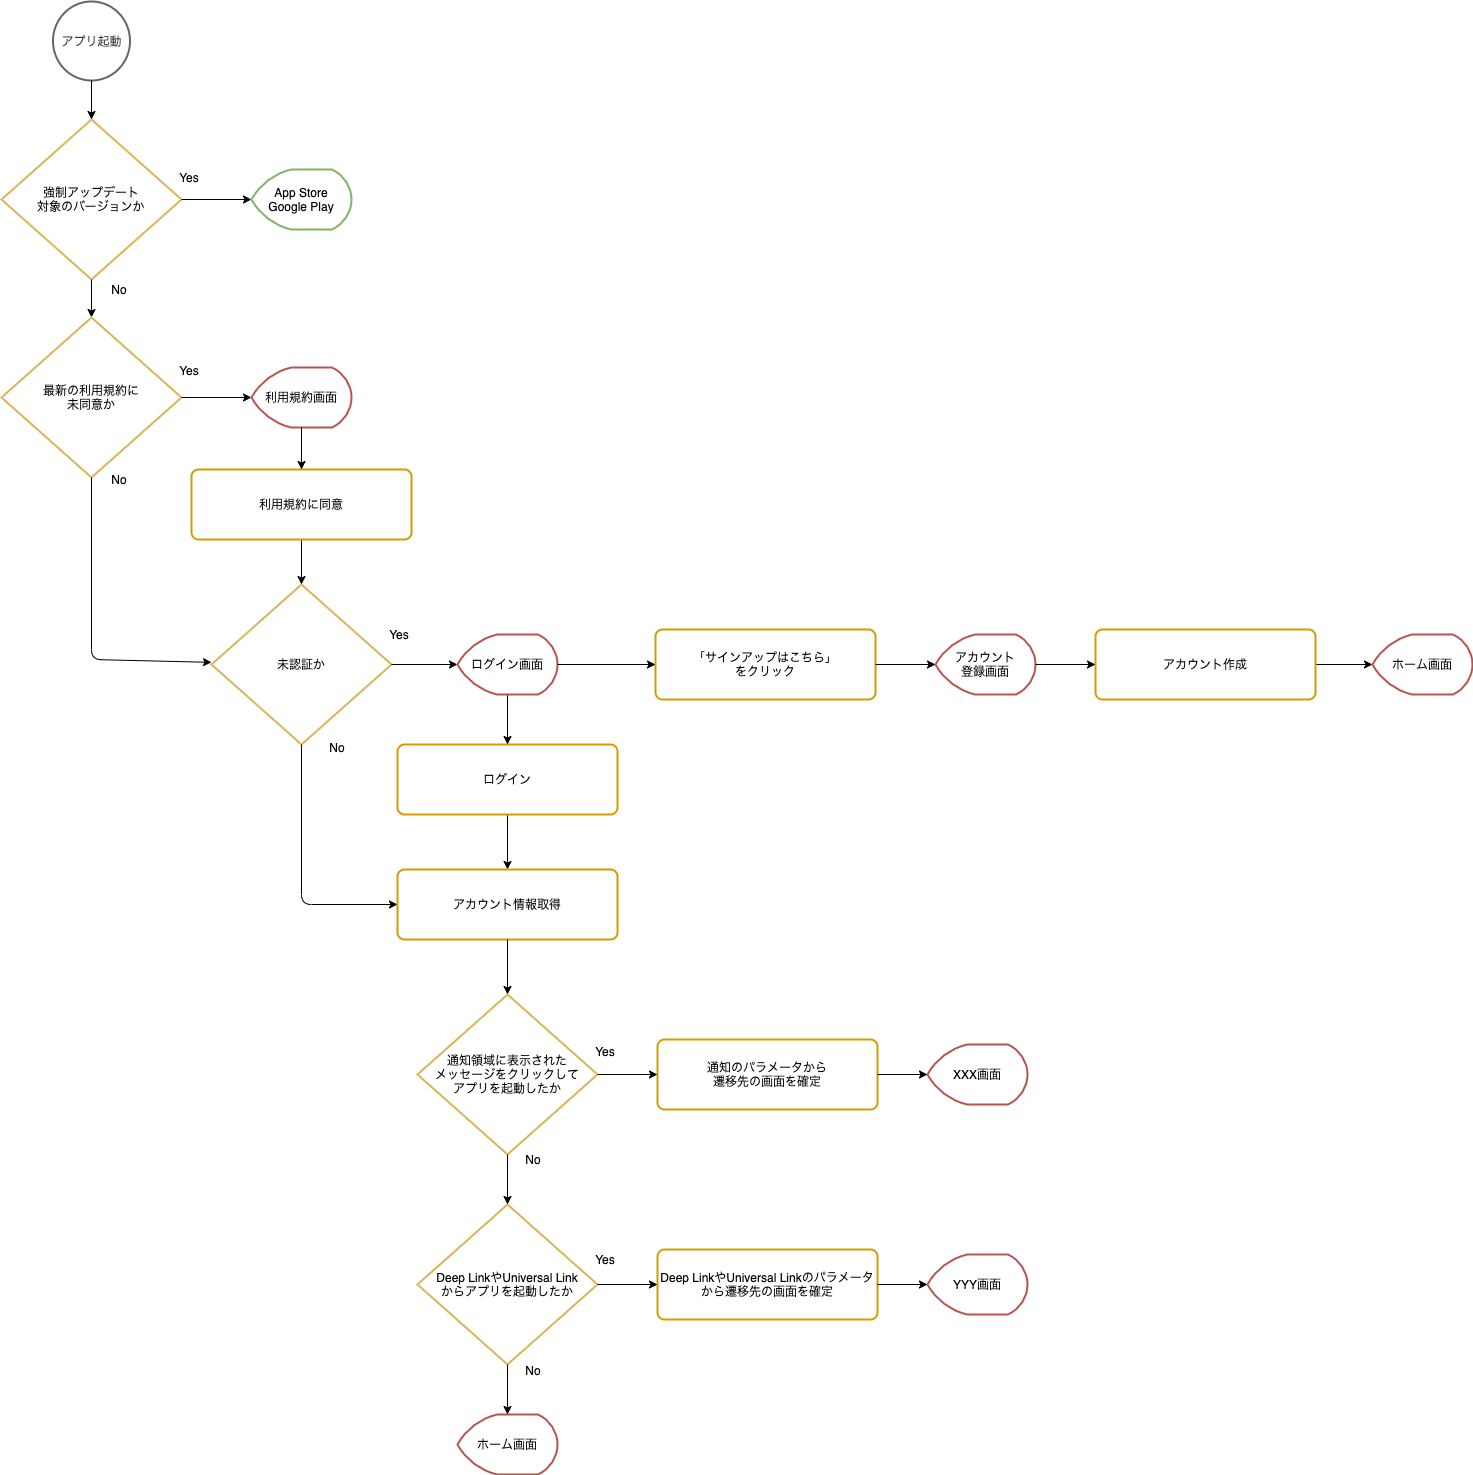

The diagram above was exported from draw.io. Its source (the exported page's mxGraphModel, read from the mxfile embedded in the PNG):
<mxGraphModel dx="1186" dy="822" grid="0" gridSize="10" guides="1" tooltips="1" connect="1" arrows="1" fold="1" page="1" pageScale="1" pageWidth="827" pageHeight="1169" math="0" shadow="0">
  <root>
    <mxCell id="0" />
    <mxCell id="1" parent="0" />
    <mxCell id="v83QDzmariw5UzMTGak3-2" value="強制アップデート&lt;br&gt;対象のバージョンか" style="strokeWidth=2;html=1;shape=mxgraph.flowchart.decision;whiteSpace=wrap;verticalAlign=middle;strokeColor=#d6b656;" parent="1" vertex="1">
      <mxGeometry x="220" y="250" width="180" height="160" as="geometry" />
    </mxCell>
    <mxCell id="v83QDzmariw5UzMTGak3-3" value="アプリ起動" style="strokeWidth=2;html=1;shape=mxgraph.flowchart.start_2;whiteSpace=wrap;verticalAlign=middle;strokeColor=#666666;fontColor=#333333;" parent="1" vertex="1">
      <mxGeometry x="271.5" y="132" width="77" height="79" as="geometry" />
    </mxCell>
    <mxCell id="v83QDzmariw5UzMTGak3-7" value="通知領域に表示された&lt;br&gt;メッセージをクリックして&lt;br&gt;アプリを起動したか" style="strokeWidth=2;html=1;shape=mxgraph.flowchart.decision;whiteSpace=wrap;verticalAlign=middle;strokeColor=#d6b656;" parent="1" vertex="1">
      <mxGeometry x="636" y="1125" width="180" height="160" as="geometry" />
    </mxCell>
    <mxCell id="v83QDzmariw5UzMTGak3-8" value="Deep LinkやUniversal Link&lt;br&gt;からアプリを起動したか" style="strokeWidth=2;html=1;shape=mxgraph.flowchart.decision;whiteSpace=wrap;verticalAlign=middle;strokeColor=#d6b656;" parent="1" vertex="1">
      <mxGeometry x="636" y="1335" width="180" height="160" as="geometry" />
    </mxCell>
    <mxCell id="v83QDzmariw5UzMTGak3-9" value="" style="endArrow=classic;html=1;exitX=0.5;exitY=1;exitDx=0;exitDy=0;exitPerimeter=0;" parent="1" source="v83QDzmariw5UzMTGak3-3" target="v83QDzmariw5UzMTGak3-2" edge="1">
      <mxGeometry width="50" height="50" relative="1" as="geometry">
        <mxPoint x="330" y="530" as="sourcePoint" />
        <mxPoint x="300" y="350" as="targetPoint" />
      </mxGeometry>
    </mxCell>
    <mxCell id="v83QDzmariw5UzMTGak3-10" value="" style="endArrow=classic;html=1;" parent="1" source="v83QDzmariw5UzMTGak3-2" target="v83QDzmariw5UzMTGak3-28" edge="1">
      <mxGeometry width="50" height="50" relative="1" as="geometry">
        <mxPoint x="320" y="220" as="sourcePoint" />
        <mxPoint x="540" y="360" as="targetPoint" />
      </mxGeometry>
    </mxCell>
    <mxCell id="v83QDzmariw5UzMTGak3-12" value="" style="endArrow=classic;html=1;" parent="1" source="v83QDzmariw5UzMTGak3-2" target="v83QDzmariw5UzMTGak3-14" edge="1">
      <mxGeometry width="50" height="50" relative="1" as="geometry">
        <mxPoint x="310" y="640" as="sourcePoint" />
        <mxPoint x="320" y="290" as="targetPoint" />
      </mxGeometry>
    </mxCell>
    <mxCell id="v83QDzmariw5UzMTGak3-13" value="" style="endArrow=classic;html=1;" parent="1" source="v83QDzmariw5UzMTGak3-7" target="v83QDzmariw5UzMTGak3-8" edge="1">
      <mxGeometry width="50" height="50" relative="1" as="geometry">
        <mxPoint x="600" y="775" as="sourcePoint" />
        <mxPoint x="600" y="835" as="targetPoint" />
      </mxGeometry>
    </mxCell>
    <mxCell id="v83QDzmariw5UzMTGak3-14" value="最新の利用規約に&lt;br&gt;未同意か" style="strokeWidth=2;html=1;shape=mxgraph.flowchart.decision;whiteSpace=wrap;verticalAlign=middle;strokeColor=#d6b656;" parent="1" vertex="1">
      <mxGeometry x="220" y="448" width="180" height="160" as="geometry" />
    </mxCell>
    <mxCell id="v83QDzmariw5UzMTGak3-15" value="未認証か" style="strokeWidth=2;html=1;shape=mxgraph.flowchart.decision;whiteSpace=wrap;verticalAlign=middle;strokeColor=#d6b656;" parent="1" vertex="1">
      <mxGeometry x="430" y="715" width="180" height="160" as="geometry" />
    </mxCell>
    <mxCell id="v83QDzmariw5UzMTGak3-17" value="" style="endArrow=classic;html=1;" parent="1" source="v83QDzmariw5UzMTGak3-25" target="-20S5mbucylzjraG--Lw-11" edge="1">
      <mxGeometry width="50" height="50" relative="1" as="geometry">
        <mxPoint x="600" y="670" as="sourcePoint" />
        <mxPoint x="728" y="1038" as="targetPoint" />
      </mxGeometry>
    </mxCell>
    <mxCell id="v83QDzmariw5UzMTGak3-20" value="" style="endArrow=classic;html=1;" parent="1" source="v83QDzmariw5UzMTGak3-14" target="v83QDzmariw5UzMTGak3-29" edge="1">
      <mxGeometry width="50" height="50" relative="1" as="geometry">
        <mxPoint x="410" y="370" as="sourcePoint" />
        <mxPoint x="540" y="585" as="targetPoint" />
      </mxGeometry>
    </mxCell>
    <mxCell id="v83QDzmariw5UzMTGak3-21" value="" style="endArrow=classic;html=1;" parent="1" source="v83QDzmariw5UzMTGak3-15" target="v83QDzmariw5UzMTGak3-27" edge="1">
      <mxGeometry width="50" height="50" relative="1" as="geometry">
        <mxPoint x="690" y="590" as="sourcePoint" />
        <mxPoint x="820" y="795" as="targetPoint" />
      </mxGeometry>
    </mxCell>
    <mxCell id="v83QDzmariw5UzMTGak3-22" value="" style="endArrow=classic;html=1;" parent="1" source="v83QDzmariw5UzMTGak3-14" target="v83QDzmariw5UzMTGak3-15" edge="1">
      <mxGeometry width="50" height="50" relative="1" as="geometry">
        <mxPoint x="330" y="760" as="sourcePoint" />
        <mxPoint x="380" y="710" as="targetPoint" />
        <Array as="points">
          <mxPoint x="310" y="790" />
        </Array>
      </mxGeometry>
    </mxCell>
    <mxCell id="v83QDzmariw5UzMTGak3-23" value="" style="endArrow=classic;html=1;" parent="1" source="v83QDzmariw5UzMTGak3-44" target="v83QDzmariw5UzMTGak3-15" edge="1">
      <mxGeometry width="50" height="50" relative="1" as="geometry">
        <mxPoint x="590" y="635" as="sourcePoint" />
        <mxPoint x="550" y="595" as="targetPoint" />
      </mxGeometry>
    </mxCell>
    <mxCell id="v83QDzmariw5UzMTGak3-25" value="ログイン" style="rounded=1;whiteSpace=wrap;html=1;absoluteArcSize=1;arcSize=14;strokeWidth=2;verticalAlign=middle;strokeColor=#d79b00;" parent="1" vertex="1">
      <mxGeometry x="616" y="875" width="220" height="70" as="geometry" />
    </mxCell>
    <mxCell id="v83QDzmariw5UzMTGak3-26" value="" style="endArrow=classic;html=1;" parent="1" source="v83QDzmariw5UzMTGak3-27" target="v83QDzmariw5UzMTGak3-25" edge="1">
      <mxGeometry width="50" height="50" relative="1" as="geometry">
        <mxPoint x="870" y="845" as="sourcePoint" />
        <mxPoint x="830" y="805" as="targetPoint" />
      </mxGeometry>
    </mxCell>
    <mxCell id="v83QDzmariw5UzMTGak3-27" value="ログイン画面" style="strokeWidth=2;html=1;shape=mxgraph.flowchart.display;whiteSpace=wrap;verticalAlign=middle;strokeColor=#b85450;" parent="1" vertex="1">
      <mxGeometry x="676" y="765" width="100" height="60" as="geometry" />
    </mxCell>
    <mxCell id="v83QDzmariw5UzMTGak3-28" value="App Store&lt;br&gt;Google Play" style="strokeWidth=2;html=1;shape=mxgraph.flowchart.display;whiteSpace=wrap;verticalAlign=middle;strokeColor=#82b366;" parent="1" vertex="1">
      <mxGeometry x="470" y="300" width="100" height="60" as="geometry" />
    </mxCell>
    <mxCell id="v83QDzmariw5UzMTGak3-29" value="利用規約画面" style="strokeWidth=2;html=1;shape=mxgraph.flowchart.display;whiteSpace=wrap;verticalAlign=middle;strokeColor=#b85450;" parent="1" vertex="1">
      <mxGeometry x="470" y="498" width="100" height="60" as="geometry" />
    </mxCell>
    <mxCell id="v83QDzmariw5UzMTGak3-30" value="" style="endArrow=classic;html=1;" parent="1" source="v83QDzmariw5UzMTGak3-15" target="-20S5mbucylzjraG--Lw-11" edge="1">
      <mxGeometry width="50" height="50" relative="1" as="geometry">
        <mxPoint x="540" y="925" as="sourcePoint" />
        <mxPoint x="730" y="1050" as="targetPoint" />
        <Array as="points">
          <mxPoint x="520" y="1035" />
        </Array>
      </mxGeometry>
    </mxCell>
    <mxCell id="v83QDzmariw5UzMTGak3-31" value="通知のパラメータから&lt;br&gt;遷移先の画面を確定" style="rounded=1;whiteSpace=wrap;html=1;absoluteArcSize=1;arcSize=14;strokeWidth=2;verticalAlign=middle;strokeColor=#d79b00;" parent="1" vertex="1">
      <mxGeometry x="876" y="1170" width="220" height="70" as="geometry" />
    </mxCell>
    <mxCell id="v83QDzmariw5UzMTGak3-32" value="Deep LinkやUniversal Linkのパラメータから遷移先の画面を確定" style="rounded=1;whiteSpace=wrap;html=1;absoluteArcSize=1;arcSize=14;strokeWidth=2;verticalAlign=middle;strokeColor=#d79b00;" parent="1" vertex="1">
      <mxGeometry x="876" y="1380" width="220" height="70" as="geometry" />
    </mxCell>
    <mxCell id="v83QDzmariw5UzMTGak3-34" value="XXX画面" style="strokeWidth=2;html=1;shape=mxgraph.flowchart.display;whiteSpace=wrap;verticalAlign=middle;strokeColor=#b85450;" parent="1" vertex="1">
      <mxGeometry x="1146" y="1175" width="100" height="60" as="geometry" />
    </mxCell>
    <mxCell id="v83QDzmariw5UzMTGak3-35" value="YYY画面" style="strokeWidth=2;html=1;shape=mxgraph.flowchart.display;whiteSpace=wrap;verticalAlign=middle;strokeColor=#b85450;" parent="1" vertex="1">
      <mxGeometry x="1146" y="1385" width="100" height="60" as="geometry" />
    </mxCell>
    <mxCell id="v83QDzmariw5UzMTGak3-36" value="ホーム画面" style="strokeWidth=2;html=1;shape=mxgraph.flowchart.display;whiteSpace=wrap;verticalAlign=middle;strokeColor=#b85450;" parent="1" vertex="1">
      <mxGeometry x="676" y="1545" width="100" height="60" as="geometry" />
    </mxCell>
    <mxCell id="v83QDzmariw5UzMTGak3-37" value="" style="endArrow=classic;html=1;" parent="1" source="v83QDzmariw5UzMTGak3-8" target="v83QDzmariw5UzMTGak3-36" edge="1">
      <mxGeometry width="50" height="50" relative="1" as="geometry">
        <mxPoint x="880" y="1405" as="sourcePoint" />
        <mxPoint x="880" y="1445" as="targetPoint" />
      </mxGeometry>
    </mxCell>
    <mxCell id="v83QDzmariw5UzMTGak3-39" value="" style="endArrow=classic;html=1;" parent="1" source="v83QDzmariw5UzMTGak3-53" target="v83QDzmariw5UzMTGak3-41" edge="1">
      <mxGeometry width="50" height="50" relative="1" as="geometry">
        <mxPoint x="690" y="805" as="sourcePoint" />
        <mxPoint x="1030" y="795" as="targetPoint" />
      </mxGeometry>
    </mxCell>
    <mxCell id="v83QDzmariw5UzMTGak3-40" value="アカウント&lt;br&gt;登録画面" style="strokeWidth=2;html=1;shape=mxgraph.flowchart.display;whiteSpace=wrap;verticalAlign=middle;strokeColor=#b85450;" parent="1" vertex="1">
      <mxGeometry x="1154" y="765" width="100" height="60" as="geometry" />
    </mxCell>
    <mxCell id="v83QDzmariw5UzMTGak3-41" value="ホーム画面" style="strokeWidth=2;html=1;shape=mxgraph.flowchart.display;whiteSpace=wrap;verticalAlign=middle;strokeColor=#b85450;" parent="1" vertex="1">
      <mxGeometry x="1591" y="765" width="100" height="60" as="geometry" />
    </mxCell>
    <mxCell id="v83QDzmariw5UzMTGak3-44" value="利用規約に同意" style="rounded=1;whiteSpace=wrap;html=1;absoluteArcSize=1;arcSize=14;strokeWidth=2;verticalAlign=middle;strokeColor=#d79b00;" parent="1" vertex="1">
      <mxGeometry x="410" y="600" width="220" height="70" as="geometry" />
    </mxCell>
    <mxCell id="v83QDzmariw5UzMTGak3-45" value="" style="endArrow=classic;html=1;" parent="1" source="v83QDzmariw5UzMTGak3-29" target="v83QDzmariw5UzMTGak3-44" edge="1">
      <mxGeometry width="50" height="50" relative="1" as="geometry">
        <mxPoint x="600" y="625" as="sourcePoint" />
        <mxPoint x="600" y="720" as="targetPoint" />
      </mxGeometry>
    </mxCell>
    <mxCell id="v83QDzmariw5UzMTGak3-46" value="" style="endArrow=classic;html=1;" parent="1" source="v83QDzmariw5UzMTGak3-7" target="v83QDzmariw5UzMTGak3-31" edge="1">
      <mxGeometry width="50" height="50" relative="1" as="geometry">
        <mxPoint x="761.2903225806451" y="1295" as="sourcePoint" />
        <mxPoint x="838.7096774193549" y="1445" as="targetPoint" />
      </mxGeometry>
    </mxCell>
    <mxCell id="v83QDzmariw5UzMTGak3-47" value="" style="endArrow=classic;html=1;" parent="1" source="v83QDzmariw5UzMTGak3-31" target="v83QDzmariw5UzMTGak3-34" edge="1">
      <mxGeometry width="50" height="50" relative="1" as="geometry">
        <mxPoint x="810" y="1215" as="sourcePoint" />
        <mxPoint x="860" y="1215" as="targetPoint" />
      </mxGeometry>
    </mxCell>
    <mxCell id="v83QDzmariw5UzMTGak3-48" value="" style="endArrow=classic;html=1;" parent="1" source="v83QDzmariw5UzMTGak3-8" target="v83QDzmariw5UzMTGak3-32" edge="1">
      <mxGeometry width="50" height="50" relative="1" as="geometry">
        <mxPoint x="810" y="1215" as="sourcePoint" />
        <mxPoint x="860" y="1215" as="targetPoint" />
      </mxGeometry>
    </mxCell>
    <mxCell id="v83QDzmariw5UzMTGak3-49" value="" style="endArrow=classic;html=1;" parent="1" source="v83QDzmariw5UzMTGak3-32" target="v83QDzmariw5UzMTGak3-35" edge="1">
      <mxGeometry width="50" height="50" relative="1" as="geometry">
        <mxPoint x="1080" y="1215" as="sourcePoint" />
        <mxPoint x="1130" y="1215" as="targetPoint" />
      </mxGeometry>
    </mxCell>
    <mxCell id="v83QDzmariw5UzMTGak3-50" value="「サインアップはこちら」&lt;br&gt;をクリック" style="rounded=1;whiteSpace=wrap;html=1;absoluteArcSize=1;arcSize=14;strokeWidth=2;verticalAlign=middle;strokeColor=#d79b00;" parent="1" vertex="1">
      <mxGeometry x="874" y="760" width="220" height="70" as="geometry" />
    </mxCell>
    <mxCell id="v83QDzmariw5UzMTGak3-51" value="" style="endArrow=classic;html=1;" parent="1" source="v83QDzmariw5UzMTGak3-27" target="v83QDzmariw5UzMTGak3-50" edge="1">
      <mxGeometry width="50" height="50" relative="1" as="geometry">
        <mxPoint x="770" y="805" as="sourcePoint" />
        <mxPoint x="1300" y="805" as="targetPoint" />
      </mxGeometry>
    </mxCell>
    <mxCell id="v83QDzmariw5UzMTGak3-52" value="" style="endArrow=classic;html=1;" parent="1" source="v83QDzmariw5UzMTGak3-50" target="v83QDzmariw5UzMTGak3-40" edge="1">
      <mxGeometry width="50" height="50" relative="1" as="geometry">
        <mxPoint x="770" y="805" as="sourcePoint" />
        <mxPoint x="820" y="805" as="targetPoint" />
      </mxGeometry>
    </mxCell>
    <mxCell id="v83QDzmariw5UzMTGak3-53" value="アカウント作成" style="rounded=1;whiteSpace=wrap;html=1;absoluteArcSize=1;arcSize=14;strokeWidth=2;verticalAlign=middle;strokeColor=#d79b00;" parent="1" vertex="1">
      <mxGeometry x="1314" y="760" width="220" height="70" as="geometry" />
    </mxCell>
    <mxCell id="v83QDzmariw5UzMTGak3-54" value="" style="endArrow=classic;html=1;" parent="1" source="v83QDzmariw5UzMTGak3-40" target="v83QDzmariw5UzMTGak3-53" edge="1">
      <mxGeometry width="50" height="50" relative="1" as="geometry">
        <mxPoint x="1200" y="805" as="sourcePoint" />
        <mxPoint x="1300" y="805" as="targetPoint" />
      </mxGeometry>
    </mxCell>
    <mxCell id="-20S5mbucylzjraG--Lw-1" value="Yes" style="text;html=1;strokeColor=none;fillColor=none;align=center;verticalAlign=middle;whiteSpace=wrap;rounded=0;" vertex="1" parent="1">
      <mxGeometry x="388" y="298" width="40" height="20" as="geometry" />
    </mxCell>
    <mxCell id="-20S5mbucylzjraG--Lw-2" value="No" style="text;html=1;strokeColor=none;fillColor=none;align=center;verticalAlign=middle;whiteSpace=wrap;rounded=0;" vertex="1" parent="1">
      <mxGeometry x="318" y="410" width="40" height="20" as="geometry" />
    </mxCell>
    <mxCell id="-20S5mbucylzjraG--Lw-3" value="Yes" style="text;html=1;strokeColor=none;fillColor=none;align=center;verticalAlign=middle;whiteSpace=wrap;rounded=0;" vertex="1" parent="1">
      <mxGeometry x="388" y="491" width="40" height="20" as="geometry" />
    </mxCell>
    <mxCell id="-20S5mbucylzjraG--Lw-4" value="No" style="text;html=1;strokeColor=none;fillColor=none;align=center;verticalAlign=middle;whiteSpace=wrap;rounded=0;" vertex="1" parent="1">
      <mxGeometry x="318" y="600" width="40" height="20" as="geometry" />
    </mxCell>
    <mxCell id="-20S5mbucylzjraG--Lw-5" value="Yes" style="text;html=1;strokeColor=none;fillColor=none;align=center;verticalAlign=middle;whiteSpace=wrap;rounded=0;" vertex="1" parent="1">
      <mxGeometry x="598" y="755" width="40" height="20" as="geometry" />
    </mxCell>
    <mxCell id="-20S5mbucylzjraG--Lw-6" value="No" style="text;html=1;strokeColor=none;fillColor=none;align=center;verticalAlign=middle;whiteSpace=wrap;rounded=0;" vertex="1" parent="1">
      <mxGeometry x="536" y="868" width="40" height="20" as="geometry" />
    </mxCell>
    <mxCell id="-20S5mbucylzjraG--Lw-7" value="Yes" style="text;html=1;strokeColor=none;fillColor=none;align=center;verticalAlign=middle;whiteSpace=wrap;rounded=0;" vertex="1" parent="1">
      <mxGeometry x="804" y="1172" width="40" height="20" as="geometry" />
    </mxCell>
    <mxCell id="-20S5mbucylzjraG--Lw-8" value="No" style="text;html=1;strokeColor=none;fillColor=none;align=center;verticalAlign=middle;whiteSpace=wrap;rounded=0;" vertex="1" parent="1">
      <mxGeometry x="732" y="1280" width="40" height="20" as="geometry" />
    </mxCell>
    <mxCell id="-20S5mbucylzjraG--Lw-9" value="Yes" style="text;html=1;strokeColor=none;fillColor=none;align=center;verticalAlign=middle;whiteSpace=wrap;rounded=0;" vertex="1" parent="1">
      <mxGeometry x="804" y="1380" width="40" height="20" as="geometry" />
    </mxCell>
    <mxCell id="-20S5mbucylzjraG--Lw-10" value="No" style="text;html=1;strokeColor=none;fillColor=none;align=center;verticalAlign=middle;whiteSpace=wrap;rounded=0;" vertex="1" parent="1">
      <mxGeometry x="732" y="1491" width="40" height="20" as="geometry" />
    </mxCell>
    <mxCell id="-20S5mbucylzjraG--Lw-11" value="アカウント情報取得" style="rounded=1;whiteSpace=wrap;html=1;absoluteArcSize=1;arcSize=14;strokeWidth=2;verticalAlign=middle;strokeColor=#d79b00;" vertex="1" parent="1">
      <mxGeometry x="616" y="1000" width="220" height="70" as="geometry" />
    </mxCell>
    <mxCell id="-20S5mbucylzjraG--Lw-12" value="" style="endArrow=classic;html=1;" edge="1" parent="1" source="-20S5mbucylzjraG--Lw-11" target="v83QDzmariw5UzMTGak3-7">
      <mxGeometry width="50" height="50" relative="1" as="geometry">
        <mxPoint x="736" y="955" as="sourcePoint" />
        <mxPoint x="736" y="1010" as="targetPoint" />
      </mxGeometry>
    </mxCell>
  </root>
</mxGraphModel>